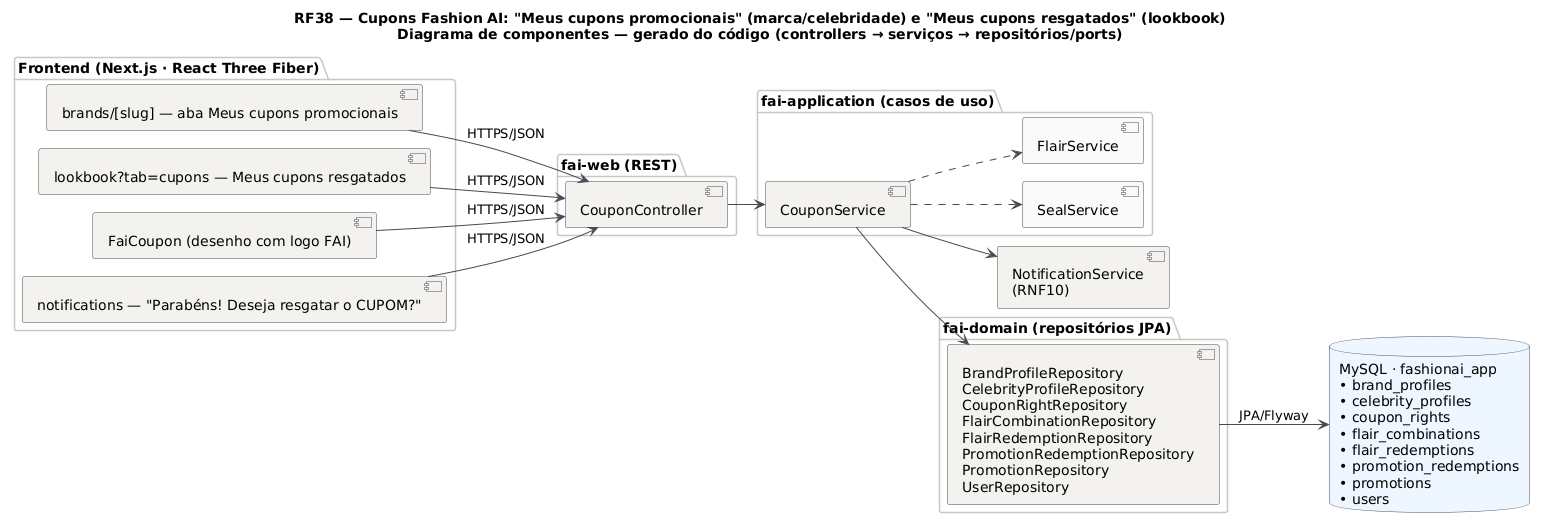

The diagram above was rendered by PlantUML. Its source (embedded in the PNG):
@startuml RF38_Componentes
title RF38 — Cupons Fashion AI: "Meus cupons promocionais" (marca/celebridade) e "Meus cupons resgatados" (lookbook)\nDiagrama de componentes — gerado do código (controllers → serviços → repositórios/ports)
!pragma layout smetana
skinparam backgroundColor #FFFFFF
skinparam component {
  BackgroundColor #F4F2EF
  BorderColor #4A4852
  ArrowColor #4A4852
}
skinparam package {
  BorderColor #CBC6BE
}
skinparam database {
  BackgroundColor #EEF6FF
  BorderColor #4A4852
}
left to right direction

package "Frontend (Next.js · React Three Fiber)" {
  component "brands/[slug] — aba Meus cupons promocionais" as FE0
  component "lookbook?tab=cupons — Meus cupons resgatados" as FE1
  component "FaiCoupon (desenho com logo FAI)" as FE2
  component "notifications — "Parabéns! Deseja resgatar o CUPOM?"" as FE3
}
package "fai-web (REST)" {
  [CouponController] as CouponController
}
package "fai-application (casos de uso)" {
  [CouponService] as CouponService
  [SealService] as SealService #FAFAFA
  [FlairService] as FlairService #FAFAFA
}
package "fai-domain (repositórios JPA)" {
  [BrandProfileRepository\nCelebrityProfileRepository\nCouponRightRepository\nFlairCombinationRepository\nFlairRedemptionRepository\nPromotionRedemptionRepository\nPromotionRepository\nUserRepository] as REPOS
}
database "MySQL · fashionai_app\n• brand_profiles\n• celebrity_profiles\n• coupon_rights\n• flair_combinations\n• flair_redemptions\n• promotion_redemptions\n• promotions\n• users" as DB
[NotificationService\n(RNF10)] as P_notif

FE0 --> CouponController : HTTPS/JSON
FE1 --> CouponController : HTTPS/JSON
FE2 --> CouponController : HTTPS/JSON
FE3 --> CouponController : HTTPS/JSON
CouponController --> CouponService
CouponService ..> SealService
CouponService ..> FlairService
CouponService --> REPOS
CouponService --> P_notif
REPOS --> DB : JPA/Flyway
@enduml